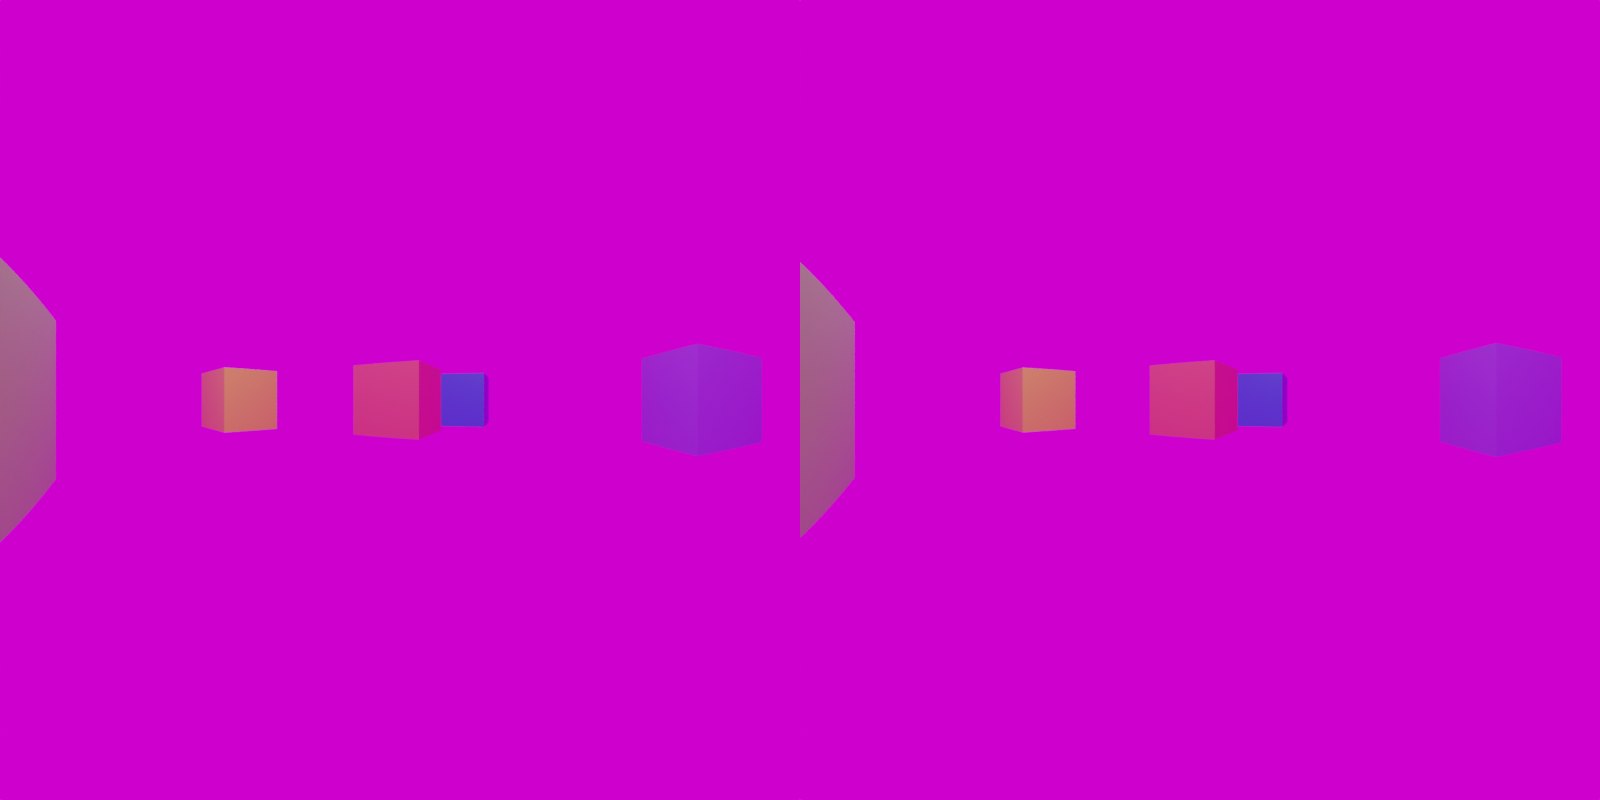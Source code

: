 # Source: vr180.blend  (saved by Blender 2.82.7; exported with 4.5.12 LTS)
import bpy
from mathutils import Matrix  # noqa: F401  (used for matrix-valued properties, if any)

bpy.ops.wm.read_factory_settings(use_empty=True)
scene = bpy.context.scene
scene.name = 'Scene'

# ---- collections
col_collection = bpy.data.collections.new('Collection'); scene.collection.children.link(col_collection)

# ---- images (referenced by path relative to the original .blend; pixels are not part of the script)
import os
ASSET_DIR = os.environ.get("B2B_ASSET_DIR", "")  # directory of the original .blend (textures are referenced by path, not embedded)
HERE = os.path.dirname(os.path.abspath(__file__))  # packed textures are extracted next to this script under _unpacked/

def load_image(name, relpath, width, height, colorspace="sRGB"):
    """Load a texture the original file referenced (path relative to the .blend, or extracted next to this script)."""
    p = next((c for c in (os.path.join(HERE, relpath), os.path.join(ASSET_DIR, relpath)) if relpath and os.path.exists(c)), "")
    if p:
        img = bpy.data.images.load(p, check_existing=True)
        img.name = name
    else:  # same state as the original file: an image datablock whose file is absent (Cycles renders it pink)
        img = bpy.data.images.new(name, width, height)
        img.source = "FILE"
        img.filepath = "//" + (relpath or name)
    img.colorspace_settings.name = colorspace
    return img
img_photo_studio_01_4k_hdr = load_image('photo_studio_01_4k.hdr', 'photo_studio_01_4k.hdr', 1024, 1024, 'Linear Rec.709')

# ---- materials (node trees are filled in below, after node groups)
mat_material_005 = bpy.data.materials.new('Material.005')
mat_material_005.alpha_threshold = 0.0
mat_material_005.line_color = (0.0, 0.0, 0.0, 1.0)
mat_material_001 = bpy.data.materials.new('Material.001')
mat_material_001.alpha_threshold = 0.0
mat_material_001.line_color = (0.0, 0.0, 0.0, 1.0)
mat_material_003 = bpy.data.materials.new('Material.003')
mat_material_003.alpha_threshold = 0.0
mat_material_003.line_color = (0.0, 0.0, 0.0, 1.0)
mat_material_002 = bpy.data.materials.new('Material.002')
mat_material_002.alpha_threshold = 0.0
mat_material_002.line_color = (0.0, 0.0, 0.0, 1.0)
mat_material = bpy.data.materials.new('Material')
mat_material.alpha_threshold = 0.0
mat_material.line_color = (0.0, 0.0, 0.0, 1.0)
mat_material_004 = bpy.data.materials.new('Material.004')
mat_material_004.alpha_threshold = 0.0
mat_material_004.line_color = (0.0, 0.0, 0.0, 1.0)

# ---- material node trees
mat_material_005.use_nodes = True; mat_material_005.node_tree.nodes.clear()
_N = mat_material_005.node_tree.nodes; _L = mat_material_005.node_tree.links
n0 = _N.new('ShaderNodeOutputMaterial'); n0.name = 'Material Output'; n0.location = (300, 300)
n1 = _N.new('ShaderNodeBsdfPrincipled'); n1.name = 'Principled BSDF'; n1.location = (10, 300)
n1.distribution = 'GGX'
n1.subsurface_method = 'BURLEY'
n1.inputs[0].default_value = (0.8, 0.3072, 0.4883, 1.0)
n1.inputs[2].default_value = 0.4
n1.inputs[3].default_value = 1.45
n1.inputs[27].default_value = (0.0, 0.0, 0.0, 1.0)
n1.inputs[28].default_value = 1.0
_L.new(n1.outputs[0], n0.inputs[0])
n0.is_active_output = True
mat_material_001.use_nodes = True; mat_material_001.node_tree.nodes.clear()
_N = mat_material_001.node_tree.nodes; _L = mat_material_001.node_tree.links
n0 = _N.new('ShaderNodeOutputMaterial'); n0.name = 'Material Output'; n0.location = (300, 300)
n1 = _N.new('ShaderNodeBsdfPrincipled'); n1.name = 'Principled BSDF'; n1.location = (10, 300)
n1.distribution = 'GGX'
n1.subsurface_method = 'BURLEY'
n1.inputs[0].default_value = (0.05014, 0.1541, 0.8, 1.0)
n1.inputs[2].default_value = 0.4
n1.inputs[3].default_value = 1.45
n1.inputs[27].default_value = (0.0, 0.0, 0.0, 1.0)
n1.inputs[28].default_value = 1.0
_L.new(n1.outputs[0], n0.inputs[0])
n0.is_active_output = True
mat_material_003.use_nodes = True; mat_material_003.node_tree.nodes.clear()
_N = mat_material_003.node_tree.nodes; _L = mat_material_003.node_tree.links
n0 = _N.new('ShaderNodeOutputMaterial'); n0.name = 'Material Output'; n0.location = (300, 300)
n1 = _N.new('ShaderNodeBsdfPrincipled'); n1.name = 'Principled BSDF'; n1.location = (10, 300)
n1.distribution = 'GGX'
n1.subsurface_method = 'BURLEY'
n1.inputs[0].default_value = (0.2755, 0.8, 0.1265, 1.0)
n1.inputs[2].default_value = 0.4
n1.inputs[3].default_value = 1.45
n1.inputs[27].default_value = (0.0, 0.0, 0.0, 1.0)
n1.inputs[28].default_value = 1.0
_L.new(n1.outputs[0], n0.inputs[0])
n0.is_active_output = True
mat_material_002.use_nodes = True; mat_material_002.node_tree.nodes.clear()
_N = mat_material_002.node_tree.nodes; _L = mat_material_002.node_tree.links
n0 = _N.new('ShaderNodeOutputMaterial'); n0.name = 'Material Output'; n0.location = (300, 300)
n1 = _N.new('ShaderNodeBsdfPrincipled'); n1.name = 'Principled BSDF'; n1.location = (10, 300)
n1.distribution = 'GGX'
n1.subsurface_method = 'BURLEY'
n1.inputs[0].default_value = (0.2447, 0.08964, 0.8, 1.0)
n1.inputs[2].default_value = 0.4
n1.inputs[3].default_value = 1.45
n1.inputs[27].default_value = (0.0, 0.0, 0.0, 1.0)
n1.inputs[28].default_value = 1.0
_L.new(n1.outputs[0], n0.inputs[0])
n0.is_active_output = True
mat_material.use_nodes = True; mat_material.node_tree.nodes.clear()
_N = mat_material.node_tree.nodes; _L = mat_material.node_tree.links
n0 = _N.new('ShaderNodeOutputMaterial'); n0.name = 'Material Output'; n0.location = (300, 300)
n1 = _N.new('ShaderNodeBsdfPrincipled'); n1.name = 'Principled BSDF'; n1.location = (10, 300)
n1.distribution = 'GGX'
n1.subsurface_method = 'BURLEY'
n1.inputs[0].default_value = (0.8, 0.1275, 0.1438, 1.0)
n1.inputs[2].default_value = 0.4
n1.inputs[3].default_value = 1.45
n1.inputs[27].default_value = (0.0, 0.0, 0.0, 1.0)
n1.inputs[28].default_value = 1.0
_L.new(n1.outputs[0], n0.inputs[0])
n0.is_active_output = True
mat_material_004.use_nodes = True; mat_material_004.node_tree.nodes.clear()
_N = mat_material_004.node_tree.nodes; _L = mat_material_004.node_tree.links
n0 = _N.new('ShaderNodeOutputMaterial'); n0.name = 'Material Output'; n0.location = (300, 300)
n1 = _N.new('ShaderNodeBsdfPrincipled'); n1.name = 'Principled BSDF'; n1.location = (10, 300)
n1.distribution = 'GGX'
n1.subsurface_method = 'BURLEY'
n1.inputs[0].default_value = (0.8, 0.7162, 0.07643, 1.0)
n1.inputs[2].default_value = 0.4
n1.inputs[3].default_value = 1.45
n1.inputs[27].default_value = (0.0, 0.0, 0.0, 1.0)
n1.inputs[28].default_value = 1.0
_L.new(n1.outputs[0], n0.inputs[0])
n0.is_active_output = True

# ---- world
world_world = bpy.data.worlds.new('World'); scene.world = world_world
world_world.use_nodes = True; world_world.node_tree.nodes.clear()
_N = world_world.node_tree.nodes; _L = world_world.node_tree.links
n0 = _N.new('ShaderNodeOutputWorld'); n0.name = 'World Output'; n0.location = (300, 300)
n1 = _N.new('ShaderNodeBackground'); n1.name = 'Background'; n1.location = (10, 300)
n2 = _N.new('ShaderNodeTexEnvironment'); n2.name = 'Environment Texture'; n2.location = (-280, 260)
n2.image = img_photo_studio_01_4k_hdr
_L.new(n1.outputs[0], n0.inputs[0])
_L.new(n2.outputs[0], n1.inputs[0])
n0.is_active_output = True
world_world.color = (0.05088, 0.05088, 0.05088)
world_world.use_sun_shadow = False
world_world.sun_shadow_jitter_overblur = 0.0

# ---- cameras
cam_camera = bpy.data.cameras.new('Camera')
cam_camera.type = 'PANO'
cam_camera.clip_end = 100.0
cam_camera.ortho_scale = 7.314
cam_camera.panorama_type = 'EQUIRECTANGULAR'
cam_camera.longitude_min = -1.571
cam_camera.longitude_max = 1.571

# ---- lights
light_light = bpy.data.lights.new('Light', 'POINT')
light_light.transmission_factor = 0.0
light_light.energy = 1000.0
light_light.shadow_soft_size = 0.1
light_light.shadow_maximum_resolution = 0.006
light_light.use_absolute_resolution = True

# ---- meshes
me_cube = bpy.data.meshes.new('Cube')
me_cube.from_pydata([(1.0, 1.0, 1.0), (1.0, 1.0, -1.0), (1.0, -1.0, 1.0), (1.0, -1.0, -1.0), (-1.0, 1.0, 1.0), (-1.0, 1.0, -1.0), (-1.0, -1.0, 1.0), (-1.0, -1.0, -1.0)], [], [(0, 4, 6, 2), (3, 2, 6, 7), (7, 6, 4, 5), (5, 1, 3, 7), (1, 0, 2, 3), (5, 4, 0, 1)])
_uv = me_cube.uv_layers.new(name='UVMap')
_uv.uv.foreach_set('vector', [0.625, 0.5, 0.875, 0.5, 0.875, 0.75, 0.625, 0.75, 0.375, 0.75, 0.625, 0.75, 0.625, 1.0, 0.375, 1.0, 0.375, 0.0, 0.625, 0.0, 0.625, 0.25, 0.375, 0.25, 0.125, 0.5, 0.375, 0.5, 0.375, 0.75, 0.125, 0.75, 0.375, 0.5, 0.625, 0.5, 0.625, 0.75, 0.375, 0.75, 0.375, 0.25, 0.625, 0.25, 0.625, 0.5, 0.375, 0.5])
me_cube.materials.append(mat_material_005)
me_cube.use_remesh_preserve_volume = False
me_cube.use_remesh_preserve_attributes = False
me_cube.use_mirror_vertex_groups = False
me_cube.update()
me_cube_001 = bpy.data.meshes.new('Cube.001')
me_cube_001.from_pydata([(1.0, 1.0, 1.0), (1.0, 1.0, -1.0), (1.0, -1.0, 1.0), (1.0, -1.0, -1.0), (-1.0, 1.0, 1.0), (-1.0, 1.0, -1.0), (-1.0, -1.0, 1.0), (-1.0, -1.0, -1.0)], [], [(0, 4, 6, 2), (3, 2, 6, 7), (7, 6, 4, 5), (5, 1, 3, 7), (1, 0, 2, 3), (5, 4, 0, 1)])
_uv = me_cube_001.uv_layers.new(name='UVMap')
_uv.uv.foreach_set('vector', [0.625, 0.5, 0.875, 0.5, 0.875, 0.75, 0.625, 0.75, 0.375, 0.75, 0.625, 0.75, 0.625, 1.0, 0.375, 1.0, 0.375, 0.0, 0.625, 0.0, 0.625, 0.25, 0.375, 0.25, 0.125, 0.5, 0.375, 0.5, 0.375, 0.75, 0.125, 0.75, 0.375, 0.5, 0.625, 0.5, 0.625, 0.75, 0.375, 0.75, 0.375, 0.25, 0.625, 0.25, 0.625, 0.5, 0.375, 0.5])
me_cube_001.materials.append(mat_material_001)
me_cube_001.use_remesh_preserve_volume = False
me_cube_001.use_remesh_preserve_attributes = False
me_cube_001.use_mirror_vertex_groups = False
me_cube_001.update()
me_cube_002 = bpy.data.meshes.new('Cube.002')
me_cube_002.from_pydata([(1.0, 1.0, 1.0), (1.0, 1.0, -1.0), (1.0, -1.0, 1.0), (1.0, -1.0, -1.0), (-1.0, 1.0, 1.0), (-1.0, 1.0, -1.0), (-1.0, -1.0, 1.0), (-1.0, -1.0, -1.0)], [], [(0, 4, 6, 2), (3, 2, 6, 7), (7, 6, 4, 5), (5, 1, 3, 7), (1, 0, 2, 3), (5, 4, 0, 1)])
_uv = me_cube_002.uv_layers.new(name='UVMap')
_uv.uv.foreach_set('vector', [0.625, 0.5, 0.875, 0.5, 0.875, 0.75, 0.625, 0.75, 0.375, 0.75, 0.625, 0.75, 0.625, 1.0, 0.375, 1.0, 0.375, 0.0, 0.625, 0.0, 0.625, 0.25, 0.375, 0.25, 0.125, 0.5, 0.375, 0.5, 0.375, 0.75, 0.125, 0.75, 0.375, 0.5, 0.625, 0.5, 0.625, 0.75, 0.375, 0.75, 0.375, 0.25, 0.625, 0.25, 0.625, 0.5, 0.375, 0.5])
me_cube_002.materials.append(mat_material_003)
me_cube_002.use_remesh_preserve_volume = False
me_cube_002.use_remesh_preserve_attributes = False
me_cube_002.use_mirror_vertex_groups = False
me_cube_002.update()
me_cube_003 = bpy.data.meshes.new('Cube.003')
me_cube_003.from_pydata([(1.0, 1.0, 1.0), (1.0, 1.0, -1.0), (1.0, -1.0, 1.0), (1.0, -1.0, -1.0), (-1.0, 1.0, 1.0), (-1.0, 1.0, -1.0), (-1.0, -1.0, 1.0), (-1.0, -1.0, -1.0)], [], [(0, 4, 6, 2), (3, 2, 6, 7), (7, 6, 4, 5), (5, 1, 3, 7), (1, 0, 2, 3), (5, 4, 0, 1)])
_uv = me_cube_003.uv_layers.new(name='UVMap')
_uv.uv.foreach_set('vector', [0.625, 0.5, 0.875, 0.5, 0.875, 0.75, 0.625, 0.75, 0.375, 0.75, 0.625, 0.75, 0.625, 1.0, 0.375, 1.0, 0.375, 0.0, 0.625, 0.0, 0.625, 0.25, 0.375, 0.25, 0.125, 0.5, 0.375, 0.5, 0.375, 0.75, 0.125, 0.75, 0.375, 0.5, 0.625, 0.5, 0.625, 0.75, 0.375, 0.75, 0.375, 0.25, 0.625, 0.25, 0.625, 0.5, 0.375, 0.5])
me_cube_003.materials.append(mat_material_002)
me_cube_003.use_remesh_preserve_volume = False
me_cube_003.use_remesh_preserve_attributes = False
me_cube_003.use_mirror_vertex_groups = False
me_cube_003.update()
me_cube_004 = bpy.data.meshes.new('Cube.004')
me_cube_004.from_pydata([(1.0, 1.0, 1.0), (1.0, 1.0, -1.0), (1.0, -1.0, 1.0), (1.0, -1.0, -1.0), (-1.0, 1.0, 1.0), (-1.0, 1.0, -1.0), (-1.0, -1.0, 1.0), (-1.0, -1.0, -1.0)], [], [(0, 4, 6, 2), (3, 2, 6, 7), (7, 6, 4, 5), (5, 1, 3, 7), (1, 0, 2, 3), (5, 4, 0, 1)])
_uv = me_cube_004.uv_layers.new(name='UVMap')
_uv.uv.foreach_set('vector', [0.625, 0.5, 0.875, 0.5, 0.875, 0.75, 0.625, 0.75, 0.375, 0.75, 0.625, 0.75, 0.625, 1.0, 0.375, 1.0, 0.375, 0.0, 0.625, 0.0, 0.625, 0.25, 0.375, 0.25, 0.125, 0.5, 0.375, 0.5, 0.375, 0.75, 0.125, 0.75, 0.375, 0.5, 0.625, 0.5, 0.625, 0.75, 0.375, 0.75, 0.375, 0.25, 0.625, 0.25, 0.625, 0.5, 0.375, 0.5])
me_cube_004.materials.append(mat_material)
me_cube_004.use_remesh_preserve_volume = False
me_cube_004.use_remesh_preserve_attributes = False
me_cube_004.use_mirror_vertex_groups = False
me_cube_004.update()
me_cube_005 = bpy.data.meshes.new('Cube.005')
me_cube_005.from_pydata([(1.0, 1.0, 1.0), (1.0, 1.0, -1.0), (1.0, -1.0, 1.0), (1.0, -1.0, -1.0), (-1.0, 1.0, 1.0), (-1.0, 1.0, -1.0), (-1.0, -1.0, 1.0), (-1.0, -1.0, -1.0)], [], [(0, 4, 6, 2), (3, 2, 6, 7), (7, 6, 4, 5), (5, 1, 3, 7), (1, 0, 2, 3), (5, 4, 0, 1)])
_uv = me_cube_005.uv_layers.new(name='UVMap')
_uv.uv.foreach_set('vector', [0.625, 0.5, 0.875, 0.5, 0.875, 0.75, 0.625, 0.75, 0.375, 0.75, 0.625, 0.75, 0.625, 1.0, 0.375, 1.0, 0.375, 0.0, 0.625, 0.0, 0.625, 0.25, 0.375, 0.25, 0.125, 0.5, 0.375, 0.5, 0.375, 0.75, 0.125, 0.75, 0.375, 0.5, 0.625, 0.5, 0.625, 0.75, 0.375, 0.75, 0.375, 0.25, 0.625, 0.25, 0.625, 0.5, 0.375, 0.5])
me_cube_005.materials.append(mat_material_004)
me_cube_005.use_remesh_preserve_volume = False
me_cube_005.use_remesh_preserve_attributes = False
me_cube_005.use_mirror_vertex_groups = False
me_cube_005.update()

# ---- curves / text
cu_beziercircle = bpy.data.curves.new('BezierCircle', 'CURVE')
cu_beziercircle.dimensions = '3D'
_sp = cu_beziercircle.splines.new('BEZIER'); _sp.bezier_points.add(3)
_sp.bezier_points.foreach_set('co', [-1.0, 0.0, 0.0, 0.0, 1.0, 0.0, 1.0, 0.0, 0.0, 0.0, -1.0, 0.0])
_sp.bezier_points.foreach_set('handle_left', [-1.0, -0.5521, 0.0, -0.5521, 1.0, 0.0, 1.0, 0.5521, 0.0, 0.5521, -1.0, 0.0])
_sp.bezier_points.foreach_set('handle_right', [-1.0, 0.5521, 0.0, 0.5521, 1.0, 0.0, 1.0, -0.5521, 0.0, -0.5521, -1.0, 0.0])
for _p, _l, _r in zip(_sp.bezier_points, ['AUTO', 'AUTO', 'AUTO', 'AUTO'], ['AUTO', 'AUTO', 'AUTO', 'AUTO']): _p.handle_left_type = _l; _p.handle_right_type = _r
_sp.order_u = 0
_sp.order_v = 0
_sp.use_cyclic_u = True
cu_beziercircle.use_path = True
cu_beziercircle.use_path_clamp = True
cu_beziercircle.eval_time = 68.0
cu_beziercircle.fill_mode = 'FULL'

# ---- objects
ob_cube = bpy.data.objects.new('Cube', me_cube)
ob_light = bpy.data.objects.new('Light', light_light)
ob_camera = bpy.data.objects.new('Camera', cam_camera)
ob_beziercircle = bpy.data.objects.new('BezierCircle', cu_beziercircle)
ob_cube_001 = bpy.data.objects.new('Cube.001', me_cube_001)
ob_cube_002 = bpy.data.objects.new('Cube.002', me_cube_002)
ob_cube_003 = bpy.data.objects.new('Cube.003', me_cube_003)
ob_cube_004 = bpy.data.objects.new('Cube.004', me_cube_004)
ob_cube_005 = bpy.data.objects.new('Cube.005', me_cube_005)

# ---- transforms, parenting, visibility, modifiers, constraints
ob_cube.location = (0.0, 0.0, 0.0)
ob_cube.scale = (0.6177, 0.6177, 0.6177)
ob_cube.lock_rotations_4d = False
ob_cube.empty_display_type = 'ARROWS'
ob_cube.lineart.crease_threshold = 0.0
ob_light.location = (4.076, 1.005, 5.904)
ob_light.rotation_euler = (0.6503, 0.05522, 1.866)
ob_light.lock_rotations_4d = False
ob_light.empty_display_type = 'ARROWS'
ob_light.color = (0.0, 0.0, 0.0, 0.0)
ob_light.lineart.crease_threshold = 0.0
ob_camera.location = (0.0, 0.0, 0.0)
ob_camera.lock_rotations_4d = False
ob_camera.empty_display_type = 'ARROWS'
ob_camera.color = (0.0, 0.0, 0.0, 0.0)
ob_camera.display_type = 'WIRE'
ob_camera.lineart.crease_threshold = 0.0
_c = ob_camera.constraints.new('FOLLOW_PATH'); _c.name = 'Follow Path'
_c.active = False
_c.target = ob_beziercircle
_c = ob_camera.constraints.new('TRACK_TO'); _c.name = 'Track To'
_c.target = ob_cube
ob_beziercircle.location = (0.0, 0.0, 0.0)
ob_beziercircle.scale = (4.781, 4.781, 4.781)
ob_beziercircle.lineart.crease_threshold = 0.0
ob_cube_001.location = (-6.0, 0.0, 0.0)
ob_cube_001.lock_rotations_4d = False
ob_cube_001.empty_display_type = 'ARROWS'
ob_cube_001.lineart.crease_threshold = 0.0
ob_cube_002.location = (6.0, 0.0, 0.0)
ob_cube_002.lock_rotations_4d = False
ob_cube_002.empty_display_type = 'ARROWS'
ob_cube_002.lineart.crease_threshold = 0.0
ob_cube_003.location = (0.0, 6.0, 0.0)
ob_cube_003.lock_rotations_4d = False
ob_cube_003.empty_display_type = 'ARROWS'
ob_cube_003.lineart.crease_threshold = 0.0
ob_cube_004.location = (0.008907, 0.0, 0.0)
ob_cube_004.scale = (0.6195, 0.6195, 0.6195)
ob_cube_004.lock_rotations_4d = False
ob_cube_004.empty_display_type = 'ARROWS'
ob_cube_004.lineart.crease_threshold = 0.0
ob_cube_005.location = (0.0, -6.0, 0.0)
ob_cube_005.lock_rotations_4d = False
ob_cube_005.empty_display_type = 'ARROWS'
ob_cube_005.lineart.crease_threshold = 0.0

# ---- collection membership
col_collection.objects.link(ob_cube)
col_collection.objects.link(ob_light)
col_collection.objects.link(ob_camera)
col_collection.objects.link(ob_beziercircle)
col_collection.objects.link(ob_cube_001)
col_collection.objects.link(ob_cube_002)
col_collection.objects.link(ob_cube_003)
col_collection.objects.link(ob_cube_004)
col_collection.objects.link(ob_cube_005)

# ---- scene / render settings (as saved in the file)
scene.camera = ob_camera
scene.frame_start = 1; scene.frame_end = 100; scene.frame_set(69)
scene.render.engine = 'CYCLES'
scene.render.image_settings.file_format = 'FFMPEG'
scene.render.image_settings.color_mode = 'RGB'
scene.render.image_settings.views_format = 'STEREO_3D'
scene.render.image_settings.stereo_3d_format.display_mode = 'SIDEBYSIDE'
scene.render.resolution_x = 1024
scene.render.resolution_y = 1024
scene.render.fps = 30
scene.render.use_border = True
scene.render.use_overwrite = False
scene.render.use_multiview = True
scene.cycles.use_denoising = False
scene.cycles.samples = 32
scene.cycles.sampling_pattern = 'TABULATED_SOBOL'
scene.cycles.use_adaptive_sampling = False
scene.cycles.use_light_tree = False
scene.view_settings.view_transform = 'Filmic'
bpy.context.view_layer.update()
